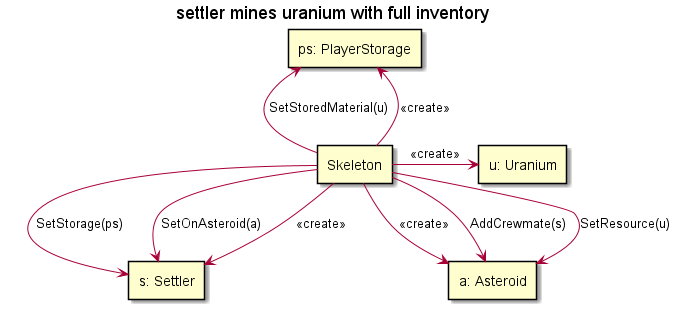

The diagram above was rendered by PlantUML. Its source (embedded in the PNG):
@startuml

skinparam SequenceLifeLineBackgroundColor LightYellow

title "settler mines uranium with full inventory"

rectangle "s: Settler" as settler
rectangle "a: Asteroid" as onAsteroid
rectangle "u: Uranium" as uranium
rectangle "Skeleton" as skeleton
rectangle "ps: PlayerStorage" as storage

skeleton->settler : <<create>>
skeleton->onAsteroid: <<create>>
skeleton->uranium: <<create>>
skeleton->storage: <<create>>

skeleton-down->onAsteroid: SetResource(u)
skeleton-up->settler: SetOnAsteroid(a)
skeleton-up->storage: SetStoredMaterial(u)
skeleton->onAsteroid: AddCrewmate(s)
skeleton->settler: SetStorage(ps)


@enduml